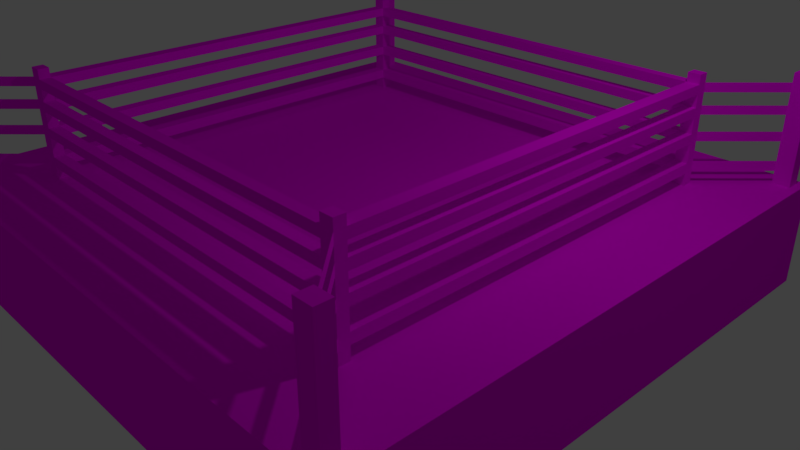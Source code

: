 # Source: boxingring.blend  (saved by Blender 2.79.0; exported with 4.5.12 LTS)
import bpy
from mathutils import Matrix  # noqa: F401  (used for matrix-valued properties, if any)

bpy.ops.wm.read_factory_settings(use_empty=True)
scene = bpy.context.scene
scene.name = 'Scene'

# ---- collections
col_collection_1 = bpy.data.collections.new('Collection 1'); scene.collection.children.link(col_collection_1)

# ---- images (referenced by path relative to the original .blend; pixels are not part of the script)
import os
ASSET_DIR = os.environ.get("B2B_ASSET_DIR", "")  # directory of the original .blend (textures are referenced by path, not embedded)
HERE = os.path.dirname(os.path.abspath(__file__))  # packed textures are extracted next to this script under _unpacked/

def load_image(name, relpath, width, height, colorspace="sRGB"):
    """Load a texture the original file referenced (path relative to the .blend, or extracted next to this script)."""
    p = next((c for c in (os.path.join(HERE, relpath), os.path.join(ASSET_DIR, relpath)) if relpath and os.path.exists(c)), "")
    if p:
        img = bpy.data.images.load(p, check_existing=True)
        img.name = name
    else:  # same state as the original file: an image datablock whose file is absent (Cycles renders it pink)
        img = bpy.data.images.new(name, width, height)
        img.source = "FILE"
        img.filepath = "//" + (relpath or name)
    img.colorspace_settings.name = colorspace
    return img
img_boxing_ring = load_image('Boxing Ring', 'Boxing Ring.png', 1024, 1024, 'sRGB')

# ---- materials (node trees are filled in below, after node groups)
mat_material_001 = bpy.data.materials.new('Material.001')
mat_material_001.alpha_threshold = 0.0
mat_material_001.roughness = 0.5

# ---- material node trees
mat_material_001.use_nodes = True; mat_material_001.node_tree.nodes.clear()
_N = mat_material_001.node_tree.nodes; _L = mat_material_001.node_tree.links
n0 = _N.new('ShaderNodeOutputMaterial'); n0.name = 'Material Output'; n0.location = (300, 300)
n1 = _N.new('ShaderNodeBsdfDiffuse'); n1.name = 'Diffuse BSDF'; n1.location = (10, 300)
n2 = _N.new('ShaderNodeTexImage'); n2.name = 'Image Texture'; n2.location = (-201, 294)
n2.width = 140
n2.image = img_boxing_ring
_L.new(n1.outputs[0], n0.inputs[0])
_L.new(n2.outputs[0], n1.inputs[0])
n0.is_active_output = True

# ---- world
world_world = bpy.data.worlds.new('World'); scene.world = world_world
world_world.color = (0.05088, 0.05088, 0.05088)
world_world.use_sun_shadow = False
world_world.sun_shadow_jitter_overblur = 0.0
world_world.cycles.sampling_method = 'MANUAL'

# ---- cameras
cam_camera = bpy.data.cameras.new('Camera')
cam_camera.clip_end = 100.0
cam_camera.lens = 35.0
cam_camera.sensor_width = 32.0
cam_camera.sensor_height = 18.0
cam_camera.ortho_scale = 7.314
cam_camera.dof.focus_distance = 0.0

# ---- lights
light_lamp = bpy.data.lights.new('Lamp', 'POINT')
light_lamp.transmission_factor = 0.0
light_lamp.cutoff_distance = 30.0
light_lamp.energy = 100.0
light_lamp.shadow_buffer_clip_start = 1.001
light_lamp.shadow_soft_size = 0.1
light_lamp.shadow_maximum_resolution = 0.006
light_lamp.use_absolute_resolution = True

# ---- meshes
me_cube = bpy.data.meshes.new('Cube')
me_cube.from_pydata([(1.0, 1.0, -0.2194), (1.0, -1.0, -0.2194), (-1.0, -1.0, -0.2194), (-1.0, 1.0, -0.2194), (0.9728, 0.9728, 0.7482), (0.9728, -0.9728, 0.7482), (-0.9728, -0.9728, 0.7482), (-0.9728, 0.9728, 0.7482), (0.8878, 1.0, -0.2194), (-0.8878, 1.0, -0.2194), (0.8878, -1.0, -0.2194), (-0.8878, -1.0, -0.2194), (0.915, 0.9728, 0.7482), (-0.915, 0.9728, 0.7482), (0.915, -0.9728, 0.7482), (-0.915, -0.9728, 0.7482), (1.0, 0.8973, -0.2194), (1.0, -0.8973, -0.2194), (-1.0, -0.8973, -0.2194), (-1.0, 0.8973, -0.2194), (0.9728, 0.9244, 0.7482), (0.9728, -0.9244, 0.7482), (-0.9728, -0.9244, 0.7482), (-0.9728, 0.9244, 0.7482), (0.915, 0.9244, 0.7482), (0.915, -0.9244, 0.7482), (-0.915, 0.9244, 0.7482), (-0.915, -0.9244, 0.7482), (0.8878, -0.8973, -0.2194), (0.8878, 0.8973, -0.2194), (-0.8878, -0.8973, -0.2194), (-0.8878, 0.8973, -0.2194), (1.0, -0.8973, 0.7482), (1.0, -1.0, 0.7482), (-0.8878, 1.0, 0.7482), (-1.0, 1.0, 0.7482), (-0.8878, -1.0, 0.7482), (-1.0, -1.0, 0.7482), (-1.0, 0.8973, 0.7482), (1.0, 1.0, 0.7482), (0.8878, 1.0, 0.7482), (0.8878, -1.0, 0.7482), (0.8878, -0.8973, 0.7482), (-0.8878, -0.8973, 0.7482), (1.0, 0.8973, 0.7482), (-1.0, -0.8973, 0.7482), (0.8878, 0.8973, 0.7482), (-0.8878, 0.8973, 0.7482), (0.9728, -0.9244, 1.738), (0.9728, -0.9728, 1.738), (-0.915, 0.9728, 1.738), (-0.9728, 0.9728, 1.738), (-0.915, -0.9728, 1.738), (-0.9728, -0.9728, 1.738), (-0.9728, 0.9244, 1.738), (0.9728, 0.9728, 1.738), (0.915, 0.9728, 1.738), (0.915, -0.9728, 1.738), (0.915, -0.9244, 1.738), (-0.915, -0.9244, 1.738), (0.9728, 0.9244, 1.738), (-0.9728, -0.9244, 1.738), (0.915, 0.9244, 1.738), (-0.915, 0.9244, 1.738), (-0.915, -0.9244, 1.454), (-0.915, -0.9728, 1.454), (-0.9728, -0.9244, 1.454), (-0.9728, -0.9728, 1.454), (-0.915, -0.9728, 1.366), (-0.915, -0.9244, 1.366), (-0.9728, -0.9244, 1.366), (-0.9728, -0.9728, 1.366), (0.915, -0.9244, 1.454), (0.9728, -0.9244, 1.454), (0.915, -0.9728, 1.454), (0.9728, -0.9728, 1.454), (0.9728, -0.9244, 1.366), (0.9728, -0.9728, 1.366), (0.915, -0.9244, 1.366), (0.915, -0.9728, 1.366), (0.9728, 0.9728, 1.454), (0.9728, 0.9244, 1.454), (0.915, 0.9244, 1.454), (0.915, 0.9728, 1.454), (0.9728, 0.9244, 1.372), (0.915, 0.9728, 1.372), (0.9728, 0.9728, 1.372), (0.915, 0.9244, 1.372), (-0.915, 0.9244, 1.454), (-0.9728, 0.9244, 1.454), (-0.9728, 0.9728, 1.454), (-0.915, 0.9728, 1.454), (-0.9728, 0.9244, 1.372), (-0.915, 0.9728, 1.372), (-0.915, 0.9244, 1.372), (-0.9728, 0.9728, 1.372), (-0.9728, 0.9244, 1.222), (-0.9728, 0.9244, 1.134), (-0.915, 0.9728, 1.222), (-0.915, 0.9728, 1.134), (-0.915, 0.9244, 1.134), (-0.915, 0.9244, 1.222), (-0.9728, 0.9728, 1.134), (-0.9728, 0.9728, 1.222), (-0.915, -0.9728, 1.221), (-0.915, -0.9728, 1.134), (-0.915, -0.9244, 1.134), (-0.915, -0.9244, 1.221), (-0.9728, -0.9244, 1.134), (-0.9728, -0.9244, 1.221), (-0.9728, -0.9728, 1.134), (-0.9728, -0.9728, 1.221), (0.9728, -0.9244, 1.221), (0.9728, -0.9244, 1.134), (0.9728, -0.9728, 1.221), (0.9728, -0.9728, 1.134), (0.915, -0.9244, 1.134), (0.915, -0.9244, 1.221), (0.915, -0.9728, 1.134), (0.915, -0.9728, 1.221), (0.9728, 0.9244, 1.222), (0.9728, 0.9244, 1.134), (0.915, 0.9728, 1.222), (0.915, 0.9728, 1.134), (0.9728, 0.9728, 1.134), (0.9728, 0.9728, 1.222), (0.915, 0.9244, 1.134), (0.915, 0.9244, 1.222), (-0.9728, 0.9244, 0.9551), (-0.9728, 0.9244, 0.8609), (-0.915, 0.9728, 0.9551), (-0.915, 0.9728, 0.8609), (-0.915, 0.9244, 0.8609), (-0.915, 0.9244, 0.9551), (-0.9728, 0.9728, 0.8609), (-0.9728, 0.9728, 0.9551), (-0.915, -0.9728, 0.955), (-0.915, -0.9728, 0.8609), (-0.915, -0.9244, 0.8609), (-0.915, -0.9244, 0.955), (-0.9728, -0.9244, 0.8609), (-0.9728, -0.9244, 0.955), (-0.9728, -0.9728, 0.8609), (-0.9728, -0.9728, 0.955), (0.9728, -0.9244, 0.955), (0.9728, -0.9244, 0.8609), (0.9728, -0.9728, 0.955), (0.9728, -0.9728, 0.8609), (0.915, -0.9244, 0.8609), (0.915, -0.9244, 0.955), (0.915, -0.9728, 0.8609), (0.915, -0.9728, 0.955), (0.9728, 0.9244, 0.9551), (0.9728, 0.9244, 0.8609), (0.915, 0.9728, 0.9551), (0.915, 0.9728, 0.8609), (0.9728, 0.9728, 0.8609), (0.9728, 0.9728, 0.9551), (0.915, 0.9244, 0.8609), (0.915, 0.9244, 0.9551), (0.7329, 0.7329, 0.7482), (0.7329, -0.7329, 0.7482), (-0.7329, -0.7329, 0.7482), (-0.7329, 0.7329, 0.7482), (0.6893, 0.7329, 0.7482), (-0.6893, 0.7329, 0.7482), (0.6893, -0.7329, 0.7482), (-0.6893, -0.7329, 0.7482), (0.7329, 0.6965, 0.7482), (0.7329, -0.6965, 0.7482), (-0.7329, -0.6965, 0.7482), (-0.7329, 0.6965, 0.7482), (0.6893, 0.6965, 0.7482), (0.6893, -0.6965, 0.7482), (-0.6893, 0.6965, 0.7482), (-0.6893, -0.6965, 0.7482), (0.7329, -0.6965, 1.738), (0.7329, -0.7329, 1.738), (-0.6893, 0.7329, 1.738), (-0.7329, 0.7329, 1.738), (-0.6893, -0.7329, 1.738), (-0.7329, -0.7329, 1.738), (-0.7329, 0.6965, 1.738), (0.7329, 0.7329, 1.738), (0.6893, 0.7329, 1.738), (0.6893, -0.7329, 1.738), (0.6893, -0.6965, 1.738), (-0.6893, -0.6965, 1.738), (0.7329, 0.6965, 1.738), (-0.7329, -0.6965, 1.738), (0.6893, 0.6965, 1.738), (-0.6893, 0.6965, 1.738), (-0.6893, -0.6965, 1.454), (-0.6893, -0.7329, 1.454), (-0.7329, -0.6965, 1.454), (-0.7329, -0.7329, 1.454), (-0.6893, -0.7329, 1.366), (-0.6893, -0.6965, 1.366), (-0.7329, -0.6965, 1.366), (-0.7329, -0.7329, 1.366), (0.6893, -0.6965, 1.454), (0.7329, -0.6965, 1.454), (0.6893, -0.7329, 1.454), (0.7329, -0.7329, 1.454), (0.7329, -0.6965, 1.366), (0.7329, -0.7329, 1.366), (0.6893, -0.6965, 1.366), (0.6893, -0.7329, 1.366), (0.7329, 0.7329, 1.454), (0.7329, 0.6965, 1.454), (0.6893, 0.6965, 1.454), (0.6893, 0.7329, 1.454), (0.7329, 0.6965, 1.372), (0.6893, 0.7329, 1.372), (0.7329, 0.7329, 1.372), (0.6893, 0.6965, 1.372), (-0.6893, 0.6965, 1.454), (-0.7329, 0.6965, 1.454), (-0.7329, 0.7329, 1.454), (-0.6893, 0.7329, 1.454), (-0.7329, 0.6965, 1.372), (-0.6893, 0.7329, 1.372), (-0.6893, 0.6965, 1.372), (-0.7329, 0.7329, 1.372), (-0.7329, 0.6965, 1.222), (-0.7329, 0.6965, 1.134), (-0.6893, 0.7329, 1.222), (-0.6893, 0.7329, 1.134), (-0.6893, 0.6965, 1.134), (-0.6893, 0.6965, 1.222), (-0.7329, 0.7329, 1.134), (-0.7329, 0.7329, 1.222), (-0.6893, -0.7329, 1.221), (-0.6893, -0.7329, 1.134), (-0.6893, -0.6965, 1.134), (-0.6893, -0.6965, 1.221), (-0.7329, -0.6965, 1.134), (-0.7329, -0.6965, 1.221), (-0.7329, -0.7329, 1.134), (-0.7329, -0.7329, 1.221), (0.7329, -0.6965, 1.221), (0.7329, -0.6965, 1.134), (0.7329, -0.7329, 1.221), (0.7329, -0.7329, 1.134), (0.6893, -0.6965, 1.134), (0.6893, -0.6965, 1.221), (0.6893, -0.7329, 1.134), (0.6893, -0.7329, 1.221), (0.7329, 0.6965, 1.222), (0.7329, 0.6965, 1.134), (0.6893, 0.7329, 1.222), (0.6893, 0.7329, 1.134), (0.7329, 0.7329, 1.134), (0.7329, 0.7329, 1.222), (0.6893, 0.6965, 1.134), (0.6893, 0.6965, 1.222), (-0.7329, 0.6965, 0.9551), (-0.7329, 0.6965, 0.8609), (-0.6893, 0.7329, 0.9551), (-0.6893, 0.7329, 0.8609), (-0.6893, 0.6965, 0.8609), (-0.6893, 0.6965, 0.9551), (-0.7329, 0.7329, 0.8609), (-0.7329, 0.7329, 0.9551), (-0.6893, -0.7329, 0.955), (-0.6893, -0.7329, 0.8609), (-0.6893, -0.6965, 0.8609), (-0.6893, -0.6965, 0.955), (-0.7329, -0.6965, 0.8609), (-0.7329, -0.6965, 0.955), (-0.7329, -0.7329, 0.8609), (-0.7329, -0.7329, 0.955), (0.7329, -0.6965, 0.955), (0.7329, -0.6965, 0.8609), (0.7329, -0.7329, 0.955), (0.7329, -0.7329, 0.8609), (0.6893, -0.6965, 0.8609), (0.6893, -0.6965, 0.955), (0.6893, -0.7329, 0.8609), (0.6893, -0.7329, 0.955), (0.7329, 0.6965, 0.9551), (0.7329, 0.6965, 0.8609), (0.6893, 0.7329, 0.9551), (0.6893, 0.7329, 0.8609), (0.7329, 0.7329, 0.8609), (0.7329, 0.7329, 0.9551), (0.6893, 0.6965, 0.8609), (0.6893, 0.6965, 0.9551), (-0.6893, 0.6965, 1.568), (-0.6893, 0.6965, 1.653), (-0.7329, 0.7329, 1.568), (-0.7329, 0.7329, 1.653), (-0.7329, 0.6965, 1.653), (-0.7329, 0.6965, 1.568), (-0.6893, 0.7329, 1.653), (-0.6893, 0.7329, 1.568), (0.7329, 0.7329, 1.568), (0.7329, 0.7329, 1.653), (0.6893, 0.6965, 1.568), (0.6893, 0.6965, 1.653), (0.7329, 0.6965, 1.653), (0.7329, 0.6965, 1.568), (0.6893, 0.7329, 1.653), (0.6893, 0.7329, 1.568), (0.6893, -0.6965, 1.567), (0.6893, -0.6965, 1.653), (0.6893, -0.7329, 1.567), (0.6893, -0.7329, 1.653), (0.7329, -0.6965, 1.653), (0.7329, -0.6965, 1.567), (0.7329, -0.7329, 1.653), (0.7329, -0.7329, 1.567), (-0.6893, -0.6965, 1.568), (-0.6893, -0.6965, 1.653), (-0.7329, -0.6965, 1.568), (-0.7329, -0.6965, 1.653), (-0.7329, -0.7329, 1.568), (-0.7329, -0.7329, 1.653), (-0.6893, -0.7329, 1.653), (-0.6893, -0.7329, 1.568), (0.9728, 0.9728, 1.568), (0.9728, 0.9728, 1.653), (0.915, 0.9244, 1.568), (0.915, 0.9244, 1.653), (0.9728, 0.9244, 1.653), (0.9728, 0.9244, 1.568), (0.915, 0.9728, 1.653), (0.915, 0.9728, 1.568), (-0.915, 0.9244, 1.568), (-0.915, 0.9244, 1.653), (-0.9728, 0.9728, 1.568), (-0.9728, 0.9728, 1.653), (-0.9728, 0.9244, 1.653), (-0.9728, 0.9244, 1.568), (-0.915, 0.9728, 1.653), (-0.915, 0.9728, 1.568), (-0.915, -0.9244, 1.568), (-0.915, -0.9244, 1.653), (-0.9728, -0.9244, 1.568), (-0.9728, -0.9244, 1.653), (-0.9728, -0.9728, 1.568), (-0.9728, -0.9728, 1.653), (-0.915, -0.9728, 1.653), (-0.915, -0.9728, 1.568), (0.915, -0.9244, 1.567), (0.915, -0.9244, 1.653), (0.915, -0.9728, 1.567), (0.915, -0.9728, 1.653), (0.9728, -0.9244, 1.653), (0.9728, -0.9244, 1.567), (0.9728, -0.9728, 1.653), (0.9728, -0.9728, 1.567)], [], [(30, 11, 2, 18), (342, 337, 59, 52), (17, 32, 33, 1), (11, 36, 37, 2), (19, 38, 35, 3), (34, 9, 3, 35), (39, 0, 8, 40), (40, 8, 9, 34), (1, 33, 41, 10), (10, 41, 36, 11), (332, 329, 63, 54), (42, 43, 36, 41), (17, 1, 10, 28), (28, 10, 11, 30), (8, 29, 31, 9), (29, 28, 30, 31), (0, 16, 29, 8), (16, 17, 28, 29), (40, 34, 47, 46), (46, 47, 43, 42), (345, 347, 57, 58), (44, 46, 42, 32), (2, 37, 45, 18), (18, 45, 38, 19), (0, 39, 44, 16), (16, 44, 32, 17), (348, 345, 58, 48), (47, 38, 45, 43), (9, 31, 19, 3), (31, 30, 18, 19), (21, 5, 33, 32), (7, 13, 34, 35), (15, 6, 37, 36), (23, 7, 35, 38), (12, 4, 39, 40), (5, 14, 41, 33), (14, 25, 42, 41), (27, 15, 36, 43), (4, 20, 44, 39), (6, 22, 45, 37), (24, 12, 40, 46), (13, 26, 47, 34), (20, 24, 46, 44), (25, 21, 32, 42), (26, 23, 38, 47), (22, 27, 43, 45), (59, 61, 53, 52), (48, 58, 57, 49), (55, 56, 62, 60), (50, 51, 54, 63), (350, 348, 48, 49), (337, 339, 61, 59), (324, 321, 55, 60), (334, 331, 51, 50), (339, 341, 53, 61), (341, 342, 52, 53), (326, 323, 62, 56), (331, 332, 54, 51), (329, 334, 50, 63), (321, 326, 56, 55), (323, 324, 60, 62), (347, 350, 49, 57), (71, 68, 65, 67), (70, 71, 67, 66), (69, 70, 66, 64), (68, 69, 64, 65), (104, 107, 69, 68), (107, 109, 70, 69), (109, 111, 71, 70), (111, 104, 68, 71), (79, 77, 75, 74), (77, 76, 73, 75), (76, 78, 72, 73), (78, 79, 74, 72), (117, 119, 79, 78), (112, 117, 78, 76), (114, 112, 76, 77), (119, 114, 77, 79), (87, 84, 81, 82), (86, 85, 83, 80), (85, 87, 82, 83), (84, 86, 80, 81), (120, 125, 86, 84), (122, 127, 87, 85), (125, 122, 85, 86), (127, 120, 84, 87), (94, 93, 91, 88), (95, 92, 89, 90), (93, 95, 90, 91), (92, 94, 88, 89), (96, 101, 94, 92), (98, 103, 95, 93), (103, 96, 92, 95), (101, 98, 93, 94), (133, 130, 99, 100), (100, 99, 98, 101), (135, 128, 97, 102), (102, 97, 96, 103), (130, 135, 102, 99), (99, 102, 103, 98), (128, 133, 100, 97), (97, 100, 101, 96), (143, 136, 105, 110), (110, 105, 104, 111), (141, 143, 110, 108), (108, 110, 111, 109), (139, 141, 108, 106), (106, 108, 109, 107), (136, 139, 106, 105), (105, 106, 107, 104), (151, 146, 115, 118), (118, 115, 114, 119), (146, 144, 113, 115), (115, 113, 112, 114), (144, 149, 116, 113), (113, 116, 117, 112), (149, 151, 118, 116), (116, 118, 119, 117), (159, 152, 121, 126), (126, 121, 120, 127), (157, 154, 123, 124), (124, 123, 122, 125), (154, 159, 126, 123), (123, 126, 127, 122), (152, 157, 124, 121), (121, 124, 125, 120), (23, 26, 132, 129), (129, 132, 133, 128), (13, 7, 134, 131), (131, 134, 135, 130), (7, 23, 129, 134), (134, 129, 128, 135), (26, 13, 131, 132), (132, 131, 130, 133), (15, 27, 138, 137), (137, 138, 139, 136), (27, 22, 140, 138), (138, 140, 141, 139), (22, 6, 142, 140), (140, 142, 143, 141), (6, 15, 137, 142), (142, 137, 136, 143), (25, 14, 150, 148), (148, 150, 151, 149), (21, 25, 148, 145), (145, 148, 149, 144), (5, 21, 145, 147), (147, 145, 144, 146), (14, 5, 147, 150), (150, 147, 146, 151), (20, 4, 156, 153), (153, 156, 157, 152), (12, 24, 158, 155), (155, 158, 159, 154), (4, 12, 155, 156), (156, 155, 154, 157), (24, 20, 153, 158), (158, 153, 152, 159), (318, 313, 187, 180), (292, 289, 191, 182), (305, 307, 185, 186), (308, 305, 186, 176), (187, 189, 181, 180), (176, 186, 185, 177), (183, 184, 190, 188), (178, 179, 182, 191), (310, 308, 176, 177), (313, 315, 189, 187), (300, 297, 183, 188), (294, 291, 179, 178), (315, 317, 181, 189), (317, 318, 180, 181), (302, 299, 190, 184), (291, 292, 182, 179), (289, 294, 178, 191), (297, 302, 184, 183), (299, 300, 188, 190), (307, 310, 177, 185), (199, 196, 193, 195), (198, 199, 195, 194), (197, 198, 194, 192), (196, 197, 192, 193), (232, 235, 197, 196), (235, 237, 198, 197), (237, 239, 199, 198), (239, 232, 196, 199), (207, 205, 203, 202), (205, 204, 201, 203), (204, 206, 200, 201), (206, 207, 202, 200), (245, 247, 207, 206), (240, 245, 206, 204), (242, 240, 204, 205), (247, 242, 205, 207), (215, 212, 209, 210), (214, 213, 211, 208), (213, 215, 210, 211), (212, 214, 208, 209), (248, 253, 214, 212), (250, 255, 215, 213), (253, 250, 213, 214), (255, 248, 212, 215), (222, 221, 219, 216), (223, 220, 217, 218), (221, 223, 218, 219), (220, 222, 216, 217), (224, 229, 222, 220), (226, 231, 223, 221), (231, 224, 220, 223), (229, 226, 221, 222), (261, 258, 227, 228), (228, 227, 226, 229), (263, 256, 225, 230), (230, 225, 224, 231), (258, 263, 230, 227), (227, 230, 231, 226), (256, 261, 228, 225), (225, 228, 229, 224), (271, 264, 233, 238), (238, 233, 232, 239), (269, 271, 238, 236), (236, 238, 239, 237), (267, 269, 236, 234), (234, 236, 237, 235), (264, 267, 234, 233), (233, 234, 235, 232), (279, 274, 243, 246), (246, 243, 242, 247), (274, 272, 241, 243), (243, 241, 240, 242), (272, 277, 244, 241), (241, 244, 245, 240), (277, 279, 246, 244), (244, 246, 247, 245), (287, 280, 249, 254), (254, 249, 248, 255), (285, 282, 251, 252), (252, 251, 250, 253), (282, 287, 254, 251), (251, 254, 255, 250), (280, 285, 252, 249), (249, 252, 253, 248), (171, 174, 260, 257), (257, 260, 261, 256), (165, 163, 262, 259), (259, 262, 263, 258), (163, 171, 257, 262), (262, 257, 256, 263), (174, 165, 259, 260), (260, 259, 258, 261), (167, 175, 266, 265), (265, 266, 267, 264), (175, 170, 268, 266), (266, 268, 269, 267), (170, 162, 270, 268), (268, 270, 271, 269), (162, 167, 265, 270), (270, 265, 264, 271), (173, 166, 278, 276), (276, 278, 279, 277), (169, 173, 276, 273), (273, 276, 277, 272), (161, 169, 273, 275), (275, 273, 272, 274), (166, 161, 275, 278), (278, 275, 274, 279), (168, 160, 284, 281), (281, 284, 285, 280), (164, 172, 286, 283), (283, 286, 287, 282), (160, 164, 283, 284), (284, 283, 282, 285), (172, 168, 281, 286), (286, 281, 280, 287), (194, 217, 220, 198), (192, 197, 222, 216), (197, 192, 200, 206), (196, 207, 202, 193), (206, 200, 210, 215), (201, 204, 212, 209), (221, 219, 211, 213), (216, 222, 215, 210), (78, 205, 203, 72), (116, 243, 242, 117), (149, 148, 275, 274), (82, 87, 214, 208), (253, 127, 126, 252), (159, 158, 284, 285), (139, 271, 270, 138), (106, 107, 239, 238), (195, 199, 69, 64), (88, 218, 223, 94), (100, 101, 231, 230), (133, 263, 262, 132), (247, 232, 233, 246), (264, 265, 278, 279), (244, 234, 235, 245), (266, 267, 277, 276), (286, 276, 277, 287), (281, 280, 272, 273), (254, 244, 245, 255), (249, 248, 240, 241), (228, 254, 255, 229), (227, 226, 250, 251), (260, 286, 287, 261), (259, 258, 282, 283), (229, 235, 234, 228), (225, 236, 237, 224), (260, 261, 267, 266), (256, 257, 268, 269), (267, 277, 279, 264), (235, 245, 247, 232), (192, 200, 202, 193), (197, 206, 207, 196), (234, 244, 246, 233), (266, 276, 278, 265), (200, 201, 209, 210), (245, 240, 248, 255), (277, 272, 280, 287), (204, 206, 215, 212), (244, 241, 249, 254), (276, 273, 281, 286), (213, 215, 222, 221), (227, 251, 254, 228), (259, 283, 286, 260), (258, 282, 287, 261), (226, 250, 255, 229), (210, 211, 219, 216), (216, 192, 194, 217), (237, 224, 229, 235), (269, 256, 261, 267), (197, 198, 220, 222), (228, 225, 236, 234), (268, 257, 260, 266), (216, 219, 295, 288), (288, 295, 294, 289), (218, 217, 293, 290), (290, 293, 292, 291), (219, 218, 290, 295), (295, 290, 291, 294), (217, 216, 288, 293), (293, 288, 289, 292), (210, 209, 301, 298), (298, 301, 300, 299), (208, 211, 303, 296), (296, 303, 302, 297), (211, 210, 298, 303), (303, 298, 299, 302), (209, 208, 296, 301), (301, 296, 297, 300), (202, 203, 311, 306), (306, 311, 310, 307), (203, 201, 309, 311), (311, 309, 308, 310), (201, 200, 304, 309), (309, 304, 305, 308), (200, 202, 306, 304), (304, 306, 307, 305), (195, 193, 319, 316), (316, 319, 318, 317), (194, 195, 316, 314), (314, 316, 317, 315), (192, 194, 314, 312), (312, 314, 315, 313), (193, 192, 312, 319), (319, 312, 313, 318), (312, 288, 289, 313), (315, 292, 293, 314), (315, 292, 289, 313), (293, 314, 312, 288), (294, 302, 299, 289), (303, 295, 288, 298), (299, 289, 288, 298), (303, 295, 294, 302), (308, 309, 301, 300), (305, 299, 298, 304), (300, 308, 305, 299), (309, 301, 298, 304), (305, 307, 318, 313), (304, 312, 313, 305), (307, 318, 319, 306), (306, 304, 312, 319), (82, 81, 325, 322), (322, 325, 324, 323), (80, 83, 327, 320), (320, 327, 326, 321), (83, 82, 322, 327), (327, 322, 323, 326), (81, 80, 320, 325), (325, 320, 321, 324), (88, 91, 335, 328), (328, 335, 334, 329), (90, 89, 333, 330), (330, 333, 332, 331), (91, 90, 330, 335), (335, 330, 331, 334), (89, 88, 328, 333), (333, 328, 329, 332), (67, 65, 343, 340), (340, 343, 342, 341), (66, 67, 340, 338), (338, 340, 341, 339), (64, 66, 338, 336), (336, 338, 339, 337), (65, 64, 336, 343), (343, 336, 337, 342), (74, 75, 351, 346), (346, 351, 350, 347), (75, 73, 349, 351), (351, 349, 348, 350), (73, 72, 344, 349), (349, 344, 345, 348), (72, 74, 346, 344), (344, 346, 347, 345), (296, 297, 323, 322), (291, 290, 328, 329), (317, 316, 336, 337), (310, 345, 344, 311)])
_uv = me_cube.uv_layers.new(name='UVMap')
_uv.uv.foreach_set('vector', [0.02876, 0.03295, 0.01284, 0.03295, 0.01284, 0.014, 0.02876, 0.014, 0.5335, 0.7575, 0.5265, 0.7575, 0.5265, 0.7442, 0.5335, 0.7442, 0.4739, 0.05251, 0.3273, 0.05251, 0.3273, 0.03555, 0.4739, 0.03555, 0.6524, 0.3844, 0.5062, 0.3844, 0.5062, 0.3659, 0.6524, 0.3659, 0.6524, 0.05339, 0.5062, 0.05339, 0.5062, 0.03647, 0.6524, 0.03647, 0.3273, 0.6777, 0.4739, 0.6777, 0.4739, 0.6963, 0.3273, 0.6963, 0.3273, 0.3659, 0.4739, 0.3659, 0.4739, 0.3844, 0.3273, 0.3844, 0.3273, 0.3844, 0.4739, 0.3844, 0.4739, 0.6777, 0.3273, 0.6777, 0.6524, 0.6954, 0.5062, 0.6954, 0.5062, 0.6769, 0.6524, 0.6769, 0.6524, 0.6769, 0.5062, 0.6769, 0.5062, 0.3844, 0.6524, 0.3844, 0.905, 0.5519, 0.8953, 0.5519, 0.8953, 0.5364, 0.905, 0.5364, 0.03976, 0.3844, 0.03976, 0.6777, 0.02419, 0.6777, 0.02419, 0.3844, 0.02876, 0.3519, 0.01284, 0.3519, 0.01284, 0.333, 0.02876, 0.333, 0.02876, 0.333, 0.01284, 0.333, 0.01284, 0.03295, 0.02876, 0.03295, 0.3229, 0.333, 0.3069, 0.333, 0.3069, 0.03295, 0.3229, 0.03295, 0.3069, 0.333, 0.02876, 0.333, 0.02876, 0.03295, 0.3069, 0.03295, 0.3229, 0.3519, 0.3069, 0.3519, 0.3069, 0.333, 0.3229, 0.333, 0.3069, 0.3519, 0.02876, 0.3519, 0.02876, 0.333, 0.3069, 0.333, 0.3273, 0.3844, 0.3273, 0.6777, 0.3117, 0.6777, 0.3117, 0.3844, 0.3117, 0.3844, 0.3117, 0.6777, 0.03976, 0.6777, 0.03976, 0.3844, 0.5502, 0.7474, 0.5421, 0.7474, 0.5421, 0.7318, 0.5502, 0.7318, 0.3117, 0.3659, 0.3117, 0.3844, 0.03976, 0.3844, 0.03976, 0.3659, 0.6524, 0.3659, 0.5062, 0.3659, 0.5062, 0.349, 0.6524, 0.349, 0.6524, 0.349, 0.5062, 0.349, 0.5062, 0.05339, 0.6524, 0.05339, 0.4739, 0.3659, 0.3273, 0.3659, 0.3273, 0.3489, 0.4739, 0.3489, 0.4739, 0.3489, 0.3273, 0.3489, 0.3273, 0.05251, 0.4739, 0.05251, 0.905, 0.7018, 0.9147, 0.7018, 0.9147, 0.7174, 0.905, 0.7174, 0.3117, 0.6777, 0.3117, 0.6963, 0.03976, 0.6963, 0.03976, 0.6777, 0.3229, 0.03295, 0.3069, 0.03295, 0.3069, 0.014, 0.3229, 0.014, 0.3069, 0.03295, 0.02876, 0.03295, 0.02876, 0.014, 0.3069, 0.014, 0.03564, 0.3704, 0.02831, 0.3704, 0.02419, 0.3659, 0.03976, 0.3659, 0.3232, 0.6918, 0.3232, 0.6822, 0.3273, 0.6777, 0.3273, 0.6963, 0.02831, 0.6822, 0.02831, 0.6918, 0.02419, 0.6963, 0.02419, 0.6777, 0.3158, 0.6918, 0.3232, 0.6918, 0.3273, 0.6963, 0.3117, 0.6963, 0.3232, 0.38, 0.3232, 0.3704, 0.3273, 0.3659, 0.3273, 0.3844, 0.02831, 0.3704, 0.02831, 0.38, 0.02419, 0.3844, 0.02419, 0.3659, 0.02831, 0.38, 0.03564, 0.38, 0.03976, 0.3844, 0.02419, 0.3844, 0.03564, 0.6822, 0.02831, 0.6822, 0.02419, 0.6777, 0.03976, 0.6777, 0.3232, 0.3704, 0.3158, 0.3704, 0.3117, 0.3659, 0.3273, 0.3659, 0.02831, 0.6918, 0.03564, 0.6918, 0.03976, 0.6963, 0.02419, 0.6963, 0.3158, 0.38, 0.3232, 0.38, 0.3273, 0.3844, 0.3117, 0.3844, 0.3232, 0.6822, 0.3158, 0.6822, 0.3117, 0.6777, 0.3273, 0.6777, 0.3158, 0.3704, 0.3158, 0.38, 0.3117, 0.3844, 0.3117, 0.3659, 0.03564, 0.38, 0.03564, 0.3704, 0.03976, 0.3659, 0.03976, 0.3844, 0.3158, 0.6822, 0.3158, 0.6918, 0.3117, 0.6963, 0.3117, 0.6777, 0.03564, 0.6918, 0.03564, 0.6822, 0.03976, 0.6777, 0.03976, 0.6963, 0.5265, 0.9289, 0.5265, 0.9183, 0.5346, 0.9183, 0.5346, 0.9289, 0.5265, 0.9183, 0.5265, 0.9289, 0.5184, 0.9289, 0.5184, 0.9183, 0.5022, 0.9289, 0.5022, 0.9183, 0.5103, 0.9183, 0.5103, 0.9289, 0.5184, 0.9183, 0.5184, 0.9289, 0.5103, 0.9289, 0.5103, 0.9183, 0.9488, 0.9567, 0.9569, 0.9567, 0.9569, 0.9722, 0.9488, 0.9722, 0.8662, 0.7018, 0.8759, 0.7018, 0.8759, 0.7174, 0.8662, 0.7174, 0.8381, 0.8042, 0.83, 0.8042, 0.83, 0.7886, 0.8381, 0.7886, 0.9244, 0.5519, 0.9147, 0.5519, 0.9147, 0.5364, 0.9244, 0.5364, 0.8543, 0.8042, 0.8462, 0.8042, 0.8462, 0.7886, 0.8543, 0.7886, 0.8564, 0.7018, 0.8662, 0.7018, 0.8662, 0.7174, 0.8564, 0.7174, 0.8462, 0.8042, 0.8381, 0.8042, 0.8381, 0.7886, 0.8462, 0.7886, 0.9333, 0.9567, 0.9415, 0.9567, 0.9415, 0.9722, 0.9333, 0.9722, 0.6065, 0.8966, 0.6147, 0.8966, 0.6147, 0.9121, 0.6065, 0.9121, 0.8856, 0.5519, 0.8759, 0.5519, 0.8759, 0.5364, 0.8856, 0.5364, 0.8856, 0.7018, 0.8953, 0.7018, 0.8953, 0.7174, 0.8856, 0.7174, 0.9244, 0.7018, 0.9341, 0.7018, 0.9341, 0.7174, 0.9244, 0.7174, 0.8564, 0.6494, 0.8662, 0.6494, 0.8662, 0.6655, 0.8564, 0.6655, 0.8543, 0.8566, 0.8462, 0.8566, 0.8462, 0.8405, 0.8543, 0.8405, 0.8662, 0.6494, 0.8759, 0.6494, 0.8759, 0.6655, 0.8662, 0.6655, 0.5335, 0.8026, 0.5265, 0.8026, 0.5265, 0.7888, 0.5335, 0.7888, 0.5335, 0.8254, 0.5265, 0.8254, 0.5265, 0.8026, 0.5335, 0.8026, 0.8662, 0.6229, 0.8759, 0.6229, 0.8759, 0.6494, 0.8662, 0.6494, 0.8543, 0.8831, 0.8462, 0.8831, 0.8462, 0.8566, 0.8543, 0.8566, 0.8564, 0.6229, 0.8662, 0.6229, 0.8662, 0.6494, 0.8564, 0.6494, 0.9244, 0.6494, 0.9341, 0.6494, 0.9341, 0.6655, 0.9244, 0.6655, 0.9488, 0.9042, 0.9569, 0.9042, 0.9569, 0.9203, 0.9488, 0.9203, 0.905, 0.6494, 0.9147, 0.6494, 0.9147, 0.6655, 0.905, 0.6655, 0.5502, 0.7998, 0.5421, 0.7998, 0.5421, 0.7837, 0.5502, 0.7837, 0.5502, 0.8263, 0.5421, 0.8263, 0.5421, 0.7998, 0.5502, 0.7998, 0.905, 0.6229, 0.9147, 0.6229, 0.9147, 0.6494, 0.905, 0.6494, 0.9488, 0.8777, 0.9569, 0.8777, 0.9569, 0.9042, 0.9488, 0.9042, 0.9244, 0.6229, 0.9341, 0.6229, 0.9341, 0.6494, 0.9244, 0.6494, 0.8856, 0.6506, 0.8953, 0.6506, 0.8953, 0.6655, 0.8856, 0.6655, 0.8856, 0.6032, 0.8759, 0.6032, 0.8759, 0.5883, 0.8856, 0.5883, 0.8462, 0.8554, 0.8381, 0.8554, 0.8381, 0.8405, 0.8462, 0.8405, 0.8381, 0.8554, 0.83, 0.8554, 0.83, 0.8405, 0.8381, 0.8405, 0.8381, 0.8829, 0.83, 0.8829, 0.83, 0.8554, 0.8381, 0.8554, 0.8462, 0.8829, 0.8381, 0.8829, 0.8381, 0.8554, 0.8462, 0.8554, 0.8856, 0.6307, 0.8759, 0.6307, 0.8759, 0.6032, 0.8856, 0.6032, 0.8856, 0.6231, 0.8953, 0.6231, 0.8953, 0.6506, 0.8856, 0.6506, 0.6065, 0.8453, 0.6147, 0.8453, 0.6147, 0.8602, 0.6065, 0.8602, 0.9333, 0.9054, 0.9415, 0.9054, 0.9415, 0.9203, 0.9333, 0.9203, 0.9244, 0.6032, 0.9147, 0.6032, 0.9147, 0.5882, 0.9244, 0.5882, 0.905, 0.6032, 0.8953, 0.6032, 0.8953, 0.5882, 0.905, 0.5882, 0.905, 0.6307, 0.8953, 0.6307, 0.8953, 0.6032, 0.905, 0.6032, 0.9244, 0.6307, 0.9147, 0.6307, 0.9147, 0.6032, 0.9244, 0.6032, 0.9333, 0.8779, 0.9415, 0.8779, 0.9415, 0.9054, 0.9333, 0.9054, 0.6065, 0.8178, 0.6147, 0.8178, 0.6147, 0.8453, 0.6065, 0.8453, 0.6065, 0.769, 0.6147, 0.769, 0.6147, 0.8017, 0.6065, 0.8017, 0.6065, 0.8017, 0.6147, 0.8017, 0.6147, 0.8178, 0.6065, 0.8178, 0.9333, 0.8291, 0.9415, 0.8291, 0.9415, 0.8618, 0.9333, 0.8618, 0.9333, 0.8618, 0.9415, 0.8618, 0.9415, 0.8779, 0.9333, 0.8779, 0.9244, 0.6795, 0.9147, 0.6795, 0.9147, 0.6468, 0.9244, 0.6468, 0.9244, 0.6468, 0.9147, 0.6468, 0.9147, 0.6307, 0.9244, 0.6307, 0.905, 0.6795, 0.8953, 0.6795, 0.8953, 0.6468, 0.905, 0.6468, 0.905, 0.6468, 0.8953, 0.6468, 0.8953, 0.6307, 0.905, 0.6307, 0.8564, 0.5742, 0.8662, 0.5742, 0.8662, 0.6069, 0.8564, 0.6069, 0.8564, 0.6069, 0.8662, 0.6069, 0.8662, 0.6229, 0.8564, 0.6229, 0.8543, 0.9318, 0.8462, 0.9318, 0.8462, 0.8991, 0.8543, 0.8991, 0.8543, 0.8991, 0.8462, 0.8991, 0.8462, 0.8831, 0.8543, 0.8831, 0.8662, 0.5742, 0.8759, 0.5742, 0.8759, 0.6069, 0.8662, 0.6069, 0.8662, 0.6069, 0.8759, 0.6069, 0.8759, 0.6229, 0.8662, 0.6229, 0.5335, 0.8673, 0.5265, 0.8673, 0.5265, 0.8392, 0.5335, 0.8392, 0.5335, 0.8392, 0.5265, 0.8392, 0.5265, 0.8254, 0.5335, 0.8254, 0.9244, 0.5742, 0.9341, 0.5742, 0.9341, 0.6069, 0.9244, 0.6069, 0.9244, 0.6069, 0.9341, 0.6069, 0.9341, 0.6229, 0.9244, 0.6229, 0.9488, 0.829, 0.9569, 0.829, 0.9569, 0.8617, 0.9488, 0.8617, 0.9488, 0.8617, 0.9569, 0.8617, 0.9569, 0.8777, 0.9488, 0.8777, 0.905, 0.5742, 0.9147, 0.5742, 0.9147, 0.6069, 0.905, 0.6069, 0.905, 0.6069, 0.9147, 0.6069, 0.9147, 0.6229, 0.905, 0.6229, 0.5502, 0.875, 0.5421, 0.875, 0.5421, 0.8423, 0.5502, 0.8423, 0.5502, 0.8423, 0.5421, 0.8423, 0.5421, 0.8263, 0.5502, 0.8263, 0.8856, 0.5742, 0.8953, 0.5742, 0.8953, 0.607, 0.8856, 0.607, 0.8856, 0.607, 0.8953, 0.607, 0.8953, 0.6231, 0.8856, 0.6231, 0.8856, 0.6795, 0.8759, 0.6795, 0.8759, 0.6468, 0.8856, 0.6468, 0.8856, 0.6468, 0.8759, 0.6468, 0.8759, 0.6307, 0.8856, 0.6307, 0.8462, 0.9318, 0.8381, 0.9318, 0.8381, 0.899, 0.8462, 0.899, 0.8462, 0.899, 0.8381, 0.899, 0.8381, 0.8829, 0.8462, 0.8829, 0.8381, 0.9318, 0.83, 0.9318, 0.83, 0.899, 0.8381, 0.899, 0.8381, 0.899, 0.83, 0.899, 0.83, 0.8829, 0.8381, 0.8829, 0.905, 0.7174, 0.8953, 0.7174, 0.8953, 0.6968, 0.905, 0.6968, 0.905, 0.6968, 0.8953, 0.6968, 0.8953, 0.6795, 0.905, 0.6795, 0.9244, 0.7174, 0.9147, 0.7174, 0.9147, 0.6968, 0.9244, 0.6968, 0.9244, 0.6968, 0.9147, 0.6968, 0.9147, 0.6795, 0.9244, 0.6795, 0.9333, 0.7912, 0.9415, 0.7912, 0.9415, 0.8118, 0.9333, 0.8118, 0.9333, 0.8118, 0.9415, 0.8118, 0.9415, 0.8291, 0.9333, 0.8291, 0.6065, 0.7311, 0.6147, 0.7311, 0.6147, 0.7517, 0.6065, 0.7517, 0.6065, 0.7517, 0.6147, 0.7517, 0.6147, 0.769, 0.6065, 0.769, 0.5335, 0.8998, 0.5265, 0.8998, 0.5265, 0.8821, 0.5335, 0.8821, 0.5335, 0.8821, 0.5265, 0.8821, 0.5265, 0.8673, 0.5335, 0.8673, 0.8662, 0.5364, 0.8759, 0.5364, 0.8759, 0.557, 0.8662, 0.557, 0.8662, 0.557, 0.8759, 0.557, 0.8759, 0.5742, 0.8662, 0.5742, 0.8543, 0.9696, 0.8462, 0.9696, 0.8462, 0.949, 0.8543, 0.949, 0.8543, 0.949, 0.8462, 0.949, 0.8462, 0.9318, 0.8543, 0.9318, 0.8564, 0.5364, 0.8662, 0.5364, 0.8662, 0.557, 0.8564, 0.557, 0.8564, 0.557, 0.8662, 0.557, 0.8662, 0.5742, 0.8564, 0.5742, 0.5502, 0.9129, 0.5421, 0.9129, 0.5421, 0.8922, 0.5502, 0.8922, 0.5502, 0.8922, 0.5421, 0.8922, 0.5421, 0.875, 0.5502, 0.875, 0.905, 0.5364, 0.9147, 0.5364, 0.9147, 0.557, 0.905, 0.557, 0.905, 0.557, 0.9147, 0.557, 0.9147, 0.5742, 0.905, 0.5742, 0.9488, 0.7912, 0.9569, 0.7912, 0.9569, 0.8118, 0.9488, 0.8118, 0.9488, 0.8118, 0.9569, 0.8118, 0.9569, 0.829, 0.9488, 0.829, 0.9244, 0.5364, 0.9341, 0.5364, 0.9341, 0.557, 0.9244, 0.557, 0.9244, 0.557, 0.9341, 0.557, 0.9341, 0.5742, 0.9244, 0.5742, 0.8381, 0.9696, 0.83, 0.9696, 0.83, 0.949, 0.8381, 0.949, 0.8381, 0.949, 0.83, 0.949, 0.83, 0.9318, 0.8381, 0.9318, 0.8462, 0.9696, 0.8381, 0.9696, 0.8381, 0.949, 0.8462, 0.949, 0.8462, 0.949, 0.8381, 0.949, 0.8381, 0.9318, 0.8462, 0.9318, 0.8856, 0.7174, 0.8759, 0.7174, 0.8759, 0.6968, 0.8856, 0.6968, 0.8856, 0.6968, 0.8759, 0.6968, 0.8759, 0.6795, 0.8856, 0.6795, 0.8856, 0.5364, 0.8953, 0.5364, 0.8953, 0.557, 0.8856, 0.557, 0.8856, 0.557, 0.8953, 0.557, 0.8953, 0.5742, 0.8856, 0.5742, 0.02117, 0.7354, 0.02117, 0.7414, 0.008317, 0.7414, 0.008316, 0.7354, 0.1875, 0.7359, 0.1875, 0.7431, 0.1748, 0.7431, 0.1748, 0.7359, 0.356, 0.7174, 0.356, 0.7235, 0.343, 0.7235, 0.343, 0.7174, 0.8391, 0.2728, 0.8391, 0.28, 0.8261, 0.28, 0.8261, 0.2728, 0.5608, 0.9183, 0.5608, 0.9263, 0.5547, 0.9263, 0.5547, 0.9183, 0.5547, 0.9183, 0.5547, 0.9263, 0.5485, 0.9263, 0.5485, 0.9183, 0.5346, 0.9263, 0.5346, 0.9183, 0.5408, 0.9183, 0.5408, 0.9263, 0.5485, 0.9183, 0.5485, 0.9263, 0.5424, 0.9263, 0.5424, 0.9183, 0.7772, 0.3144, 0.7772, 0.3095, 0.7877, 0.3095, 0.7877, 0.3144, 0.8471, 0.5198, 0.8471, 0.5271, 0.8341, 0.5271, 0.8341, 0.5198, 0.651, 0.02051, 0.651, 0.01414, 0.6647, 0.01414, 0.6647, 0.02051, 0.8064, 0.6909, 0.8064, 0.6836, 0.8194, 0.6836, 0.8194, 0.6909, 0.806, 0.3416, 0.806, 0.3352, 0.8197, 0.3352, 0.8197, 0.3416, 0.8467, 0.006193, 0.8467, 0.01357, 0.8335, 0.01357, 0.8335, 0.006193, 0.356, 0.7336, 0.356, 0.7397, 0.343, 0.7397, 0.343, 0.7336, 0.7724, 0.362, 0.7724, 0.3572, 0.7826, 0.3572, 0.7826, 0.362, 0.02117, 0.7158, 0.02117, 0.7218, 0.008317, 0.7218, 0.008317, 0.7158, 0.8059, 0.9375, 0.8059, 0.9302, 0.819, 0.9302, 0.819, 0.9375, 0.1875, 0.7141, 0.1875, 0.7212, 0.1748, 0.7212, 0.1748, 0.7141, 0.8395, 0.2568, 0.8395, 0.2642, 0.8263, 0.2642, 0.8263, 0.2568, 0.8912, 0.006193, 0.8912, 0.01357, 0.8775, 0.01357, 0.8775, 0.006193, 0.76, 0.3416, 0.76, 0.3352, 0.7742, 0.3352, 0.7742, 0.3416, 0.8909, 0.5198, 0.8909, 0.5271, 0.8774, 0.5271, 0.8774, 0.5198, 0.06448, 0.7354, 0.06448, 0.7414, 0.05116, 0.7414, 0.05116, 0.7354, 0.08634, 0.7354, 0.08634, 0.7414, 0.06448, 0.7414, 0.06448, 0.7354, 0.913, 0.5198, 0.913, 0.5271, 0.8909, 0.5271, 0.8909, 0.5198, 0.7367, 0.3416, 0.7367, 0.3352, 0.76, 0.3352, 0.76, 0.3416, 0.9137, 0.006193, 0.9137, 0.01357, 0.8912, 0.01357, 0.8912, 0.006193, 0.8841, 0.2568, 0.8841, 0.2642, 0.8704, 0.2642, 0.8704, 0.2568, 0.742, 0.3144, 0.742, 0.3095, 0.7529, 0.3095, 0.7529, 0.3144, 0.8829, 0.2728, 0.8829, 0.28, 0.8694, 0.28, 0.8694, 0.2728, 0.3999, 0.7174, 0.3999, 0.7235, 0.3864, 0.7235, 0.3864, 0.7174, 0.4221, 0.7174, 0.4221, 0.7235, 0.3999, 0.7235, 0.3999, 0.7174, 0.905, 0.2728, 0.905, 0.28, 0.8829, 0.28, 0.8829, 0.2728, 0.7243, 0.3144, 0.7243, 0.3095, 0.742, 0.3095, 0.742, 0.3144, 0.9065, 0.2568, 0.9065, 0.2642, 0.8841, 0.2642, 0.8841, 0.2568, 0.2297, 0.7141, 0.2297, 0.7212, 0.2174, 0.7212, 0.2174, 0.7141, 0.763, 0.9375, 0.763, 0.9302, 0.7755, 0.9302, 0.7755, 0.9375, 0.3989, 0.7336, 0.3989, 0.7397, 0.3864, 0.7397, 0.3864, 0.7336, 0.6061, 0.02051, 0.6061, 0.01414, 0.6192, 0.01414, 0.6192, 0.02051, 0.582, 0.02051, 0.582, 0.01414, 0.6061, 0.01414, 0.6061, 0.02051, 0.4219, 0.7336, 0.4219, 0.7397, 0.3989, 0.7397, 0.3989, 0.7336, 0.7399, 0.9375, 0.7399, 0.9302, 0.763, 0.9302, 0.763, 0.9375, 0.2522, 0.7141, 0.2522, 0.7212, 0.2297, 0.7212, 0.2297, 0.7141, 0.06348, 0.7158, 0.06348, 0.7218, 0.05115, 0.7218, 0.05115, 0.7158, 0.7391, 0.362, 0.7391, 0.3572, 0.7488, 0.3572, 0.7488, 0.362, 0.7634, 0.6909, 0.7634, 0.6836, 0.7759, 0.6836, 0.7759, 0.6909, 0.2297, 0.7359, 0.2297, 0.7431, 0.2174, 0.7431, 0.2174, 0.7359, 0.2522, 0.7359, 0.2522, 0.7431, 0.2297, 0.7431, 0.2297, 0.7359, 0.7404, 0.6909, 0.7404, 0.6836, 0.7634, 0.6836, 0.7634, 0.6909, 0.7213, 0.362, 0.7213, 0.3572, 0.7391, 0.3572, 0.7391, 0.362, 0.08617, 0.7158, 0.08617, 0.7218, 0.06348, 0.7218, 0.06348, 0.7158, 0.1265, 0.7158, 0.1265, 0.7218, 0.09946, 0.7218, 0.09946, 0.7158, 0.09946, 0.7158, 0.09946, 0.7218, 0.08617, 0.7218, 0.08617, 0.7158, 0.6895, 0.362, 0.6895, 0.3572, 0.7108, 0.3572, 0.7108, 0.362, 0.7108, 0.362, 0.7108, 0.3572, 0.7213, 0.3572, 0.7213, 0.362, 0.6994, 0.6909, 0.6994, 0.6836, 0.7269, 0.6836, 0.7269, 0.6909, 0.7269, 0.6909, 0.7269, 0.6836, 0.7404, 0.6836, 0.7404, 0.6909, 0.2924, 0.7359, 0.2924, 0.7431, 0.2655, 0.7431, 0.2655, 0.7359, 0.2655, 0.7359, 0.2655, 0.7431, 0.2522, 0.7431, 0.2522, 0.7359, 0.9551, 0.006193, 0.9551, 0.01357, 0.9273, 0.01357, 0.9273, 0.006193, 0.9273, 0.006193, 0.9273, 0.01357, 0.9137, 0.01357, 0.9137, 0.006193, 0.694, 0.3416, 0.694, 0.3352, 0.7227, 0.3352, 0.7227, 0.3416, 0.7227, 0.3416, 0.7227, 0.3352, 0.7367, 0.3352, 0.7367, 0.3416, 0.9536, 0.5198, 0.9536, 0.5271, 0.9263, 0.5271, 0.9263, 0.5198, 0.9263, 0.5198, 0.9263, 0.5271, 0.913, 0.5271, 0.913, 0.5198, 0.1265, 0.7354, 0.1265, 0.7414, 0.09955, 0.7414, 0.09955, 0.7354, 0.09955, 0.7354, 0.09955, 0.7414, 0.08634, 0.7414, 0.08634, 0.7354, 0.9479, 0.2568, 0.9479, 0.2642, 0.9201, 0.2642, 0.9201, 0.2568, 0.9201, 0.2568, 0.9201, 0.2642, 0.9065, 0.2642, 0.9065, 0.2568, 0.6916, 0.3144, 0.6916, 0.3095, 0.7135, 0.3095, 0.7135, 0.3144, 0.7135, 0.3144, 0.7135, 0.3095, 0.7243, 0.3095, 0.7243, 0.3144, 0.9457, 0.2728, 0.9457, 0.28, 0.9184, 0.28, 0.9184, 0.2728, 0.9184, 0.2728, 0.9184, 0.28, 0.905, 0.28, 0.905, 0.2728, 0.4629, 0.7174, 0.4629, 0.7235, 0.4355, 0.7235, 0.4355, 0.7174, 0.4355, 0.7174, 0.4355, 0.7235, 0.4221, 0.7235, 0.4221, 0.7174, 0.2924, 0.7141, 0.2924, 0.7212, 0.2655, 0.7212, 0.2655, 0.7141, 0.2655, 0.7141, 0.2655, 0.7212, 0.2522, 0.7212, 0.2522, 0.7141, 0.699, 0.9375, 0.699, 0.9302, 0.7264, 0.9302, 0.7264, 0.9375, 0.7264, 0.9375, 0.7264, 0.9302, 0.7399, 0.9302, 0.7399, 0.9375, 0.4628, 0.7336, 0.4628, 0.7397, 0.4354, 0.7397, 0.4354, 0.7336, 0.4354, 0.7336, 0.4354, 0.7397, 0.4219, 0.7397, 0.4219, 0.7336, 0.5391, 0.02051, 0.5391, 0.01414, 0.5679, 0.01414, 0.5679, 0.02051, 0.5679, 0.02051, 0.5679, 0.01414, 0.582, 0.01414, 0.582, 0.02051, 0.3235, 0.7359, 0.3235, 0.7431, 0.3066, 0.7431, 0.3066, 0.7359, 0.3066, 0.7359, 0.3066, 0.7431, 0.2924, 0.7431, 0.2924, 0.7359, 0.6677, 0.6909, 0.6677, 0.6836, 0.685, 0.6836, 0.685, 0.6909, 0.685, 0.6909, 0.685, 0.6836, 0.6994, 0.6836, 0.6994, 0.6909, 0.6649, 0.362, 0.6649, 0.3572, 0.6783, 0.3572, 0.6783, 0.362, 0.6783, 0.362, 0.6783, 0.3572, 0.6895, 0.3572, 0.6895, 0.362, 0.1578, 0.7158, 0.1578, 0.7218, 0.1407, 0.7218, 0.1407, 0.7158, 0.1407, 0.7158, 0.1407, 0.7218, 0.1265, 0.7218, 0.1265, 0.7158, 0.1578, 0.7354, 0.1578, 0.7414, 0.1408, 0.7414, 0.1408, 0.7354, 0.1408, 0.7354, 0.1408, 0.7414, 0.1265, 0.7414, 0.1265, 0.7354, 0.9852, 0.5198, 0.9852, 0.5271, 0.968, 0.5271, 0.968, 0.5198, 0.968, 0.5198, 0.968, 0.5271, 0.9536, 0.5271, 0.9536, 0.5198, 0.6608, 0.3416, 0.6608, 0.3352, 0.6789, 0.3352, 0.6789, 0.3416, 0.6789, 0.3416, 0.6789, 0.3352, 0.694, 0.3352, 0.694, 0.3416, 0.9872, 0.006193, 0.9872, 0.01357, 0.9697, 0.01357, 0.9697, 0.006193, 0.9697, 0.006193, 0.9697, 0.01357, 0.9551, 0.01357, 0.9551, 0.006193, 0.4945, 0.7174, 0.4945, 0.7235, 0.4773, 0.7235, 0.4773, 0.7174, 0.4773, 0.7174, 0.4773, 0.7235, 0.4629, 0.7235, 0.4629, 0.7174, 0.9772, 0.2728, 0.9772, 0.28, 0.96, 0.28, 0.96, 0.2728, 0.96, 0.2728, 0.96, 0.28, 0.9457, 0.28, 0.9457, 0.2728, 0.6662, 0.3144, 0.6662, 0.3095, 0.68, 0.3095, 0.68, 0.3144, 0.68, 0.3144, 0.68, 0.3095, 0.6916, 0.3095, 0.6916, 0.3144, 0.98, 0.2568, 0.98, 0.2642, 0.9625, 0.2642, 0.9625, 0.2568, 0.9625, 0.2568, 0.9625, 0.2642, 0.9479, 0.2642, 0.9479, 0.2568, 0.5059, 0.02051, 0.5059, 0.01414, 0.524, 0.01414, 0.524, 0.02051, 0.524, 0.02051, 0.524, 0.01414, 0.5391, 0.01414, 0.5391, 0.02051, 0.4945, 0.7336, 0.4945, 0.7397, 0.4773, 0.7397, 0.4773, 0.7336, 0.4773, 0.7336, 0.4773, 0.7397, 0.4628, 0.7397, 0.4628, 0.7336, 0.6673, 0.9375, 0.6673, 0.9302, 0.6845, 0.9302, 0.6845, 0.9375, 0.6845, 0.9375, 0.6845, 0.9302, 0.699, 0.9302, 0.699, 0.9375, 0.3235, 0.7141, 0.3235, 0.7212, 0.3066, 0.7212, 0.3066, 0.7141, 0.3066, 0.7141, 0.3066, 0.7212, 0.2924, 0.7212, 0.2924, 0.7141, 0.7775, 0.3855, 0.7775, 0.6293, 0.7644, 0.6293, 0.7633, 0.3855, 0.05116, 0.7513, 0.06448, 0.7513, 0.06348, 0.9806, 0.05115, 0.9806, 0.8909, 0.517, 0.8774, 0.517, 0.8774, 0.2875, 0.8909, 0.2875, 0.8905, 0.01738, 0.8905, 0.2508, 0.8768, 0.2508, 0.8768, 0.01738, 0.3999, 0.9822, 0.3864, 0.9822, 0.3864, 0.7496, 0.3989, 0.7496, 0.7774, 0.2909, 0.7633, 0.2909, 0.7643, 0.04735, 0.7774, 0.04735, 0.7634, 0.6954, 0.7759, 0.6954, 0.7759, 0.9258, 0.7634, 0.9258, 0.2174, 0.753, 0.2297, 0.753, 0.2297, 0.9789, 0.2174, 0.9789, 0.5711, 0.7135, 0.5916, 0.7135, 0.5916, 0.7032, 0.5711, 0.7032, 0.5605, 0.7261, 0.581, 0.7261, 0.581, 0.7159, 0.5605, 0.7159, 0.5609, 0.7289, 0.5609, 0.7399, 0.5814, 0.7399, 0.5814, 0.7289, 0.7774, 0.007476, 0.7643, 0.007476, 0.7643, 0.04097, 0.7774, 0.04097, 0.7402, 0.04097, 0.7402, 0.007476, 0.7261, 0.007476, 0.7261, 0.04097, 0.6974, 0.007476, 0.6823, 0.007476, 0.6823, 0.04097, 0.6974, 0.04097, 0.527, 0.7081, 0.5092, 0.7081, 0.5092, 0.7176, 0.527, 0.7176, 0.5443, 0.7246, 0.5443, 0.7158, 0.5265, 0.7158, 0.5265, 0.7246, 0.5269, 0.7033, 0.5269, 0.7123, 0.5447, 0.7123, 0.5447, 0.7033, 0.7775, 0.6692, 0.7775, 0.6357, 0.7644, 0.6357, 0.7644, 0.6692, 0.5683, 0.7032, 0.5683, 0.7134, 0.5478, 0.7134, 0.5478, 0.7032, 0.6973, 0.6692, 0.6973, 0.6357, 0.6822, 0.6357, 0.6822, 0.6692, 0.913, 0.2508, 0.913, 0.01738, 0.9266, 0.01738, 0.9266, 0.2508, 0.9544, 0.01738, 0.969, 0.01738, 0.969, 0.2508, 0.9544, 0.2508, 0.9263, 0.2875, 0.9263, 0.517, 0.913, 0.517, 0.913, 0.2875, 0.968, 0.517, 0.9536, 0.517, 0.9536, 0.2875, 0.968, 0.2875, 0.4773, 0.7496, 0.4773, 0.9822, 0.4629, 0.9822, 0.4628, 0.7496, 0.6823, 0.04735, 0.6974, 0.04735, 0.6974, 0.2909, 0.6823, 0.2909, 0.4354, 0.7496, 0.4355, 0.9822, 0.4221, 0.9822, 0.4219, 0.7496, 0.7261, 0.04735, 0.7402, 0.04735, 0.7401, 0.2909, 0.726, 0.2909, 0.2655, 0.753, 0.2655, 0.9789, 0.2522, 0.9789, 0.2522, 0.753, 0.7269, 0.6954, 0.7404, 0.6954, 0.7404, 0.9258, 0.7269, 0.9258, 0.3066, 0.753, 0.3066, 0.9789, 0.2924, 0.9789, 0.2924, 0.753, 0.685, 0.6954, 0.6994, 0.6954, 0.6994, 0.9258, 0.685, 0.9258, 0.08617, 0.9806, 0.08634, 0.7513, 0.09955, 0.7513, 0.09946, 0.9806, 0.7261, 0.6293, 0.726, 0.3855, 0.7401, 0.3855, 0.7402, 0.6293, 0.1407, 0.9806, 0.1265, 0.9806, 0.1265, 0.7513, 0.1408, 0.7513, 0.6973, 0.6293, 0.6822, 0.6293, 0.6822, 0.3855, 0.6973, 0.3855, 0.68, 0.9503, 0.8167, 0.9503, 0.8167, 0.9536, 0.68, 0.9536, 0.9044, 0.7458, 0.9044, 0.9412, 0.8996, 0.9412, 0.8996, 0.7458, 0.8954, 0.7371, 0.8954, 0.9499, 0.8902, 0.9499, 0.8902, 0.7371, 0.8865, 0.7409, 0.8865, 0.9461, 0.8815, 0.9461, 0.8815, 0.7409, 0.9169, 0.7342, 0.9169, 0.9528, 0.9116, 0.9528, 0.9116, 0.7342, 0.9742, 0.8095, 0.9742, 0.9857, 0.97, 0.9857, 0.97, 0.8095, 0.9992, 0.2276, 0.9935, 0.2276, 0.9935, 0.02725, 0.9992, 0.02725, 1.0, 0.7645, 0.9927, 0.7645, 0.9927, 0.5097, 1.0, 0.5097, 0.6592, 0.9867, 0.6519, 0.9867, 0.6519, 0.7318, 0.6592, 0.7318, 0.6322, 0.9867, 0.6248, 0.9867, 0.6248, 0.7318, 0.6322, 0.7318, 1.0, 0.5097, 0.9927, 0.5097, 0.9927, 0.2548, 1.0, 0.2548, 0.6446, 0.9867, 0.6372, 0.9867, 0.6372, 0.7318, 0.6446, 0.7318, 0.8691, 0.7352, 0.8744, 0.7352, 0.8744, 0.9519, 0.8691, 0.9519, 0.8345, 0.5076, 0.8345, 0.3018, 0.8394, 0.3018, 0.8394, 0.5076, 0.8347, 0.7672, 0.8347, 0.5578, 0.8398, 0.5578, 0.8398, 0.7672, 0.8588, 0.9614, 0.8588, 0.7267, 0.8645, 0.7267, 0.8645, 0.9614, 0.847, 0.7708, 0.847, 0.5542, 0.8523, 0.5542, 0.8523, 0.7708, 0.6903, 0.9906, 0.6903, 0.9853, 0.9106, 0.9853, 0.9106, 0.9906, 0.9707, 0.5364, 0.9707, 0.7912, 0.9634, 0.7912, 0.9634, 0.5364, 0.9515, 0.7532, 0.9515, 0.5743, 0.9534, 0.5743, 0.9534, 0.7532, 0.9561, 0.7912, 0.9561, 0.5364, 0.9634, 0.5364, 0.9634, 0.7912, 0.9927, 0.7912, 0.9854, 0.7912, 0.9854, 0.5364, 0.9927, 0.5364, 0.978, 0.7912, 0.9707, 0.7912, 0.9707, 0.5364, 0.978, 0.5364, 0.9415, 0.7912, 0.9415, 0.5364, 0.9488, 0.5364, 0.9488, 0.7912, 0.05115, 0.7158, 0.05115, 0.7218, 0.03402, 0.7218, 0.03402, 0.7158, 0.03402, 0.7158, 0.03402, 0.7218, 0.02117, 0.7218, 0.02117, 0.7158, 0.7488, 0.362, 0.7488, 0.3572, 0.7623, 0.3572, 0.7623, 0.362, 0.7623, 0.362, 0.7623, 0.3572, 0.7724, 0.3572, 0.7724, 0.362, 0.7759, 0.6909, 0.7759, 0.6836, 0.7933, 0.6836, 0.7933, 0.6909, 0.7933, 0.6909, 0.7933, 0.6836, 0.8064, 0.6836, 0.8064, 0.6909, 0.2174, 0.7359, 0.2174, 0.7431, 0.2003, 0.7431, 0.2003, 0.7359, 0.2003, 0.7359, 0.2003, 0.7431, 0.1875, 0.7431, 0.1875, 0.7359, 0.2174, 0.7141, 0.2174, 0.7212, 0.2003, 0.7212, 0.2003, 0.7141, 0.2003, 0.7141, 0.2003, 0.7212, 0.1875, 0.7212, 0.1875, 0.7141, 0.7755, 0.9375, 0.7755, 0.9302, 0.7929, 0.9302, 0.7929, 0.9375, 0.7929, 0.9375, 0.7929, 0.9302, 0.8059, 0.9302, 0.8059, 0.9375, 0.3864, 0.7336, 0.3864, 0.7397, 0.369, 0.7397, 0.369, 0.7336, 0.369, 0.7336, 0.369, 0.7397, 0.356, 0.7397, 0.356, 0.7336, 0.6192, 0.02051, 0.6192, 0.01414, 0.6374, 0.01414, 0.6374, 0.02051, 0.6374, 0.02051, 0.6374, 0.01414, 0.651, 0.01414, 0.651, 0.02051, 0.8704, 0.2568, 0.8704, 0.2642, 0.8527, 0.2642, 0.8527, 0.2568, 0.8527, 0.2568, 0.8527, 0.2642, 0.8395, 0.2642, 0.8395, 0.2568, 0.7529, 0.3144, 0.7529, 0.3095, 0.7668, 0.3095, 0.7668, 0.3144, 0.7668, 0.3144, 0.7668, 0.3095, 0.7772, 0.3095, 0.7772, 0.3144, 0.8694, 0.2728, 0.8694, 0.28, 0.8521, 0.28, 0.8521, 0.2728, 0.8521, 0.2728, 0.8521, 0.28, 0.8391, 0.28, 0.8391, 0.2728, 0.3864, 0.7174, 0.3864, 0.7235, 0.369, 0.7235, 0.369, 0.7174, 0.369, 0.7174, 0.369, 0.7235, 0.356, 0.7235, 0.356, 0.7174, 0.8775, 0.006193, 0.8775, 0.01357, 0.8599, 0.01357, 0.8599, 0.006193, 0.8599, 0.006193, 0.8599, 0.01357, 0.8467, 0.01357, 0.8467, 0.006193, 0.7742, 0.3416, 0.7742, 0.3352, 0.7924, 0.3352, 0.7924, 0.3416, 0.7924, 0.3416, 0.7924, 0.3352, 0.806, 0.3352, 0.806, 0.3416, 0.8774, 0.5198, 0.8774, 0.5271, 0.8601, 0.5271, 0.8601, 0.5198, 0.8601, 0.5198, 0.8601, 0.5271, 0.8471, 0.5271, 0.8471, 0.5198, 0.05116, 0.7354, 0.05116, 0.7414, 0.03402, 0.7414, 0.03402, 0.7354, 0.03402, 0.7354, 0.03402, 0.7414, 0.02117, 0.7414, 0.02117, 0.7354, 0.03402, 0.7513, 0.03402, 0.9806, 0.02117, 0.9806, 0.02117, 0.7513, 0.8094, 0.3855, 0.8094, 0.6293, 0.7957, 0.6293, 0.7957, 0.3855, 0.9301, 0.7521, 0.9301, 0.5724, 0.9353, 0.5724, 0.9353, 0.7521, 0.978, 0.7912, 0.978, 0.5364, 0.9854, 0.5364, 0.9854, 0.7912, 0.8265, 0.7729, 0.8265, 0.5506, 0.8295, 0.5506, 0.8295, 0.7729, 0.8196, 0.7223, 0.8196, 0.9162, 0.8149, 0.9162, 0.8149, 0.7223, 0.1875, 0.9789, 0.1875, 0.753, 0.2003, 0.753, 0.2003, 0.9789, 0.7933, 0.9258, 0.7933, 0.6954, 0.8064, 0.6954, 0.8064, 0.9258, 0.8093, 0.2909, 0.7956, 0.2909, 0.7956, 0.04735, 0.8093, 0.04735, 0.356, 0.9822, 0.356, 0.7496, 0.369, 0.7496, 0.369, 0.9822, 0.6724, 0.7397, 0.6724, 0.9075, 0.6676, 0.9075, 0.6676, 0.7397, 0.794, 0.97, 0.6866, 0.97, 0.6866, 0.9669, 0.794, 0.9669, 0.9904, 0.9878, 0.9862, 0.9878, 0.9862, 0.8132, 0.9904, 0.8132, 0.8594, 0.2988, 0.8594, 0.5057, 0.8477, 0.5057, 0.8477, 0.2988, 0.846, 0.2508, 0.846, 0.01738, 0.8592, 0.01738, 0.8592, 0.2508, 0.9213, 0.7434, 0.9261, 0.7434, 0.9261, 0.9436, 0.9213, 0.9436, 0.8856, 0.6655, 0.8953, 0.6655, 0.8953, 0.6863, 0.8856, 0.6863, 0.8856, 0.6863, 0.8953, 0.6863, 0.8953, 0.7018, 0.8856, 0.7018, 0.8856, 0.5883, 0.8759, 0.5883, 0.8759, 0.5675, 0.8856, 0.5675, 0.8856, 0.5675, 0.8759, 0.5675, 0.8759, 0.5519, 0.8856, 0.5519, 0.8462, 0.8405, 0.8381, 0.8405, 0.8381, 0.8197, 0.8462, 0.8197, 0.8462, 0.8197, 0.8381, 0.8197, 0.8381, 0.8042, 0.8462, 0.8042, 0.8381, 0.8405, 0.83, 0.8405, 0.83, 0.8197, 0.8381, 0.8197, 0.8381, 0.8197, 0.83, 0.8197, 0.83, 0.8042, 0.8381, 0.8042, 0.6065, 0.8602, 0.6147, 0.8602, 0.6147, 0.881, 0.6065, 0.881, 0.6065, 0.881, 0.6147, 0.881, 0.6147, 0.8966, 0.6065, 0.8966, 0.9333, 0.9203, 0.9415, 0.9203, 0.9415, 0.9411, 0.9333, 0.9411, 0.9333, 0.9411, 0.9415, 0.9411, 0.9415, 0.9567, 0.9333, 0.9567, 0.9244, 0.5882, 0.9147, 0.5882, 0.9147, 0.5675, 0.9244, 0.5675, 0.9244, 0.5675, 0.9147, 0.5675, 0.9147, 0.5519, 0.9244, 0.5519, 0.905, 0.5882, 0.8953, 0.5882, 0.8953, 0.5675, 0.905, 0.5675, 0.905, 0.5675, 0.8953, 0.5675, 0.8953, 0.5519, 0.905, 0.5519, 0.8564, 0.6655, 0.8662, 0.6655, 0.8662, 0.6863, 0.8564, 0.6863, 0.8564, 0.6863, 0.8662, 0.6863, 0.8662, 0.7018, 0.8564, 0.7018, 0.8543, 0.8405, 0.8462, 0.8405, 0.8462, 0.8197, 0.8543, 0.8197, 0.8543, 0.8197, 0.8462, 0.8197, 0.8462, 0.8042, 0.8543, 0.8042, 0.8662, 0.6655, 0.8759, 0.6655, 0.8759, 0.6863, 0.8662, 0.6863, 0.8662, 0.6863, 0.8759, 0.6863, 0.8759, 0.7018, 0.8662, 0.7018, 0.5335, 0.7888, 0.5265, 0.7888, 0.5265, 0.7709, 0.5335, 0.7709, 0.5335, 0.7709, 0.5265, 0.7709, 0.5265, 0.7575, 0.5335, 0.7575, 0.9244, 0.6655, 0.9341, 0.6655, 0.9341, 0.6863, 0.9244, 0.6863, 0.9244, 0.6863, 0.9341, 0.6863, 0.9341, 0.7018, 0.9244, 0.7018, 0.9488, 0.9203, 0.9569, 0.9203, 0.9569, 0.9411, 0.9488, 0.9411, 0.9488, 0.9411, 0.9569, 0.9411, 0.9569, 0.9567, 0.9488, 0.9567, 0.905, 0.6655, 0.9147, 0.6655, 0.9147, 0.6863, 0.905, 0.6863, 0.905, 0.6863, 0.9147, 0.6863, 0.9147, 0.7018, 0.905, 0.7018, 0.5502, 0.7837, 0.5421, 0.7837, 0.5421, 0.763, 0.5502, 0.763, 0.5502, 0.763, 0.5421, 0.763, 0.5421, 0.7474, 0.5502, 0.7474, 0.7956, 0.04097, 0.8093, 0.04097, 0.8093, 0.007476, 0.7956, 0.007476, 0.5609, 0.7521, 0.5609, 0.7422, 0.5814, 0.7422, 0.5814, 0.7521, 0.8094, 0.3791, 0.7957, 0.3791, 0.7957, 0.3456, 0.8094, 0.3456, 0.8093, 0.2973, 0.8093, 0.3308, 0.7956, 0.3308, 0.7956, 0.2973])
me_cube.materials.append(mat_material_001)
me_cube.use_remesh_preserve_volume = False
me_cube.use_remesh_preserve_attributes = False
me_cube.use_mirror_vertex_groups = False
me_cube.use_paint_bone_selection = False
me_cube.use_paint_mask = True
me_cube.update()

# ---- objects
ob_cube = bpy.data.objects.new('Cube', me_cube)
ob_lamp = bpy.data.objects.new('Lamp', light_lamp)
ob_camera = bpy.data.objects.new('Camera', cam_camera)

# ---- transforms, parenting, visibility, modifiers, constraints
ob_cube.location = (0.0, 0.0, 0.0)
ob_cube.scale = (3.793, 3.793, 1.399)
ob_cube.lock_rotations_4d = False
ob_cube.empty_display_type = 'ARROWS'
ob_cube.lineart.crease_threshold = 0.0
ob_lamp.location = (4.076, 1.005, 5.904)
ob_lamp.rotation_euler = (0.6503, 0.05522, 1.866)
ob_lamp.lock_rotations_4d = False
ob_lamp.empty_display_type = 'ARROWS'
ob_lamp.color = (0.0, 0.0, 0.0, 0.0)
ob_lamp.lineart.crease_threshold = 0.0
ob_camera.location = (7.481, -6.508, 5.344)
ob_camera.rotation_euler = (1.109, 0.0, 0.8149)
ob_camera.lock_rotations_4d = False
ob_camera.empty_display_type = 'ARROWS'
ob_camera.color = (0.0, 0.0, 0.0, 0.0)
ob_camera.display_type = 'WIRE'
ob_camera.lineart.crease_threshold = 0.0

# ---- collection membership
col_collection_1.objects.link(ob_cube)
col_collection_1.objects.link(ob_lamp)
col_collection_1.objects.link(ob_camera)

# ---- scene / render settings (as saved in the file)
scene.camera = ob_camera
scene.frame_start = 1; scene.frame_end = 250; scene.frame_set(1)
scene.render.engine = 'CYCLES'
scene.render.resolution_percentage = 50
scene.render.dither_intensity = 0.0
scene.cycles.use_denoising = False
scene.cycles.samples = 128
scene.cycles.sampling_pattern = 'TABULATED_SOBOL'
scene.cycles.use_adaptive_sampling = False
scene.cycles.use_light_tree = False
scene.cycles.blur_glossy = 0.0
scene.cycles.sample_clamp_indirect = 0.0
scene.view_settings.view_transform = 'Standard'
bpy.context.view_layer.update()
